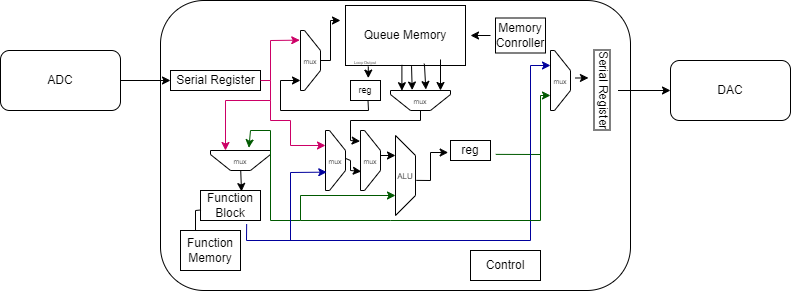

The diagram above was exported from draw.io. Its source (the exported page's mxGraphModel, read from the mxfile embedded in the PNG):
<mxGraphModel dx="928" dy="547" grid="1" gridSize="10" guides="1" tooltips="1" connect="1" arrows="1" fold="1" page="1" pageScale="1" pageWidth="850" pageHeight="1100" math="0" shadow="0">
  <root>
    <mxCell id="0" />
    <mxCell id="1" parent="0" />
    <mxCell id="tVe25JJXrX7TP5zpR2_T-1" value="" style="rounded=1;whiteSpace=wrap;html=1;" parent="1" vertex="1">
      <mxGeometry x="190" y="200" width="470" height="290" as="geometry" />
    </mxCell>
    <mxCell id="tVe25JJXrX7TP5zpR2_T-4" value="" style="group" parent="1" vertex="1" connectable="0">
      <mxGeometry x="30" y="250" width="120" height="60" as="geometry" />
    </mxCell>
    <mxCell id="tVe25JJXrX7TP5zpR2_T-2" value="" style="rounded=1;whiteSpace=wrap;html=1;" parent="tVe25JJXrX7TP5zpR2_T-4" vertex="1">
      <mxGeometry width="120" height="60" as="geometry" />
    </mxCell>
    <mxCell id="tVe25JJXrX7TP5zpR2_T-3" value="ADC" style="text;html=1;strokeColor=none;fillColor=none;align=center;verticalAlign=middle;whiteSpace=wrap;rounded=0;" parent="tVe25JJXrX7TP5zpR2_T-4" vertex="1">
      <mxGeometry x="30" y="15" width="60" height="30" as="geometry" />
    </mxCell>
    <mxCell id="tVe25JJXrX7TP5zpR2_T-9" value="" style="group" parent="1" vertex="1" connectable="0">
      <mxGeometry x="700" y="260" width="120" height="60" as="geometry" />
    </mxCell>
    <mxCell id="tVe25JJXrX7TP5zpR2_T-6" value="" style="rounded=1;whiteSpace=wrap;html=1;" parent="tVe25JJXrX7TP5zpR2_T-9" vertex="1">
      <mxGeometry width="120" height="60" as="geometry" />
    </mxCell>
    <mxCell id="tVe25JJXrX7TP5zpR2_T-8" value="DAC" style="text;html=1;strokeColor=none;fillColor=none;align=center;verticalAlign=middle;whiteSpace=wrap;rounded=0;" parent="tVe25JJXrX7TP5zpR2_T-9" vertex="1">
      <mxGeometry x="30" y="15" width="60" height="30" as="geometry" />
    </mxCell>
    <mxCell id="tVe25JJXrX7TP5zpR2_T-10" value="" style="endArrow=classic;html=1;rounded=0;exitX=1;exitY=0.5;exitDx=0;exitDy=0;" parent="1" source="tVe25JJXrX7TP5zpR2_T-2" edge="1">
      <mxGeometry width="50" height="50" relative="1" as="geometry">
        <mxPoint x="400" y="360" as="sourcePoint" />
        <mxPoint x="200" y="280" as="targetPoint" />
      </mxGeometry>
    </mxCell>
    <mxCell id="tVe25JJXrX7TP5zpR2_T-15" value="" style="group" parent="1" vertex="1" connectable="0">
      <mxGeometry x="200" y="265" width="90" height="30" as="geometry" />
    </mxCell>
    <mxCell id="tVe25JJXrX7TP5zpR2_T-12" value="" style="rounded=0;whiteSpace=wrap;html=1;" parent="tVe25JJXrX7TP5zpR2_T-15" vertex="1">
      <mxGeometry y="5" width="90" height="20" as="geometry" />
    </mxCell>
    <mxCell id="tVe25JJXrX7TP5zpR2_T-13" value="Serial Register" style="text;html=1;strokeColor=none;fillColor=none;align=center;verticalAlign=middle;whiteSpace=wrap;rounded=0;" parent="tVe25JJXrX7TP5zpR2_T-15" vertex="1">
      <mxGeometry x="2.5" width="85" height="30" as="geometry" />
    </mxCell>
    <mxCell id="tVe25JJXrX7TP5zpR2_T-16" value="" style="endArrow=classic;html=1;rounded=0;entryX=0;entryY=0.5;entryDx=0;entryDy=0;" parent="1" target="tVe25JJXrX7TP5zpR2_T-6" edge="1" source="0uwEz2iJApMcKScw88or-66">
      <mxGeometry width="50" height="50" relative="1" as="geometry">
        <mxPoint x="660" y="280" as="sourcePoint" />
        <mxPoint x="510" y="310" as="targetPoint" />
      </mxGeometry>
    </mxCell>
    <mxCell id="0uwEz2iJApMcKScw88or-3" value="" style="group" vertex="1" connectable="0" parent="1">
      <mxGeometry x="370" y="205" width="130" height="60" as="geometry" />
    </mxCell>
    <mxCell id="0uwEz2iJApMcKScw88or-5" value="" style="group" vertex="1" connectable="0" parent="0uwEz2iJApMcKScw88or-3">
      <mxGeometry width="130" height="60" as="geometry" />
    </mxCell>
    <mxCell id="0uwEz2iJApMcKScw88or-1" value="" style="rounded=0;whiteSpace=wrap;html=1;" vertex="1" parent="0uwEz2iJApMcKScw88or-5">
      <mxGeometry x="5" width="120" height="60" as="geometry" />
    </mxCell>
    <mxCell id="0uwEz2iJApMcKScw88or-2" value="Queue Memory" style="text;html=1;strokeColor=none;fillColor=none;align=center;verticalAlign=middle;whiteSpace=wrap;rounded=0;" vertex="1" parent="0uwEz2iJApMcKScw88or-5">
      <mxGeometry y="15" width="130" height="30" as="geometry" />
    </mxCell>
    <mxCell id="0uwEz2iJApMcKScw88or-15" value="&lt;font style=&quot;font-size: 4px;&quot;&gt;Loop Output&lt;/font&gt;" style="text;html=1;strokeColor=none;fillColor=none;align=center;verticalAlign=middle;whiteSpace=wrap;rounded=0;" vertex="1" parent="0uwEz2iJApMcKScw88or-5">
      <mxGeometry x="10" y="50" width="30" height="10" as="geometry" />
    </mxCell>
    <mxCell id="0uwEz2iJApMcKScw88or-4" value="" style="endArrow=classic;html=1;rounded=0;exitX=0.5;exitY=0;exitDx=0;exitDy=0;entryX=0;entryY=0;entryDx=0;entryDy=0;" edge="1" parent="1" source="0uwEz2iJApMcKScw88or-6" target="0uwEz2iJApMcKScw88or-2">
      <mxGeometry width="50" height="50" relative="1" as="geometry">
        <mxPoint x="390" y="370" as="sourcePoint" />
        <mxPoint x="440" y="320" as="targetPoint" />
        <Array as="points">
          <mxPoint x="360" y="260" />
          <mxPoint x="360" y="220" />
        </Array>
      </mxGeometry>
    </mxCell>
    <mxCell id="0uwEz2iJApMcKScw88or-7" value="" style="endArrow=classic;html=1;rounded=0;entryX=0.161;entryY=1.037;entryDx=0;entryDy=0;entryPerimeter=0;strokeColor=#CC0066;" edge="1" parent="1" target="0uwEz2iJApMcKScw88or-6">
      <mxGeometry width="50" height="50" relative="1" as="geometry">
        <mxPoint x="290" y="280" as="sourcePoint" />
        <mxPoint x="380" y="350" as="targetPoint" />
        <Array as="points">
          <mxPoint x="300" y="280" />
          <mxPoint x="300" y="240" />
        </Array>
      </mxGeometry>
    </mxCell>
    <mxCell id="0uwEz2iJApMcKScw88or-8" value="" style="endArrow=classic;html=1;rounded=0;exitX=0.75;exitY=1;exitDx=0;exitDy=0;" edge="1" parent="1" source="0uwEz2iJApMcKScw88or-11">
      <mxGeometry width="50" height="50" relative="1" as="geometry">
        <mxPoint x="380" y="310" as="sourcePoint" />
        <mxPoint x="330" y="280" as="targetPoint" />
        <Array as="points">
          <mxPoint x="398" y="310" />
          <mxPoint x="310" y="310" />
          <mxPoint x="310" y="280" />
        </Array>
      </mxGeometry>
    </mxCell>
    <mxCell id="0uwEz2iJApMcKScw88or-12" value="" style="group" vertex="1" connectable="0" parent="1">
      <mxGeometry x="380" y="280" width="80" height="50" as="geometry" />
    </mxCell>
    <mxCell id="0uwEz2iJApMcKScw88or-10" value="" style="rounded=0;whiteSpace=wrap;html=1;" vertex="1" parent="0uwEz2iJApMcKScw88or-12">
      <mxGeometry width="30" height="20" as="geometry" />
    </mxCell>
    <mxCell id="0uwEz2iJApMcKScw88or-11" value="reg" style="text;html=1;strokeColor=none;fillColor=none;align=center;verticalAlign=middle;whiteSpace=wrap;rounded=0;fontSize=9;" vertex="1" parent="0uwEz2iJApMcKScw88or-12">
      <mxGeometry x="10" width="10" height="20" as="geometry" />
    </mxCell>
    <mxCell id="0uwEz2iJApMcKScw88or-13" value="" style="endArrow=classic;html=1;rounded=0;exitX=0.19;exitY=1.017;exitDx=0;exitDy=0;exitPerimeter=0;entryX=0.593;entryY=-0.12;entryDx=0;entryDy=0;entryPerimeter=0;" edge="1" parent="1" source="0uwEz2iJApMcKScw88or-1" target="0uwEz2iJApMcKScw88or-10">
      <mxGeometry width="50" height="50" relative="1" as="geometry">
        <mxPoint x="450" y="320" as="sourcePoint" />
        <mxPoint x="500" y="270" as="targetPoint" />
      </mxGeometry>
    </mxCell>
    <mxCell id="0uwEz2iJApMcKScw88or-17" value="" style="group" vertex="1" connectable="0" parent="1">
      <mxGeometry x="325" y="230" width="30" height="60" as="geometry" />
    </mxCell>
    <mxCell id="0uwEz2iJApMcKScw88or-6" value="" style="shape=loopLimit;whiteSpace=wrap;html=1;rotation=90;" vertex="1" parent="0uwEz2iJApMcKScw88or-17">
      <mxGeometry x="-15" y="20" width="60" height="20" as="geometry" />
    </mxCell>
    <mxCell id="0uwEz2iJApMcKScw88or-16" value="&lt;font style=&quot;font-size: 7px;&quot;&gt;mux&lt;/font&gt;" style="text;html=1;strokeColor=none;fillColor=none;align=center;verticalAlign=middle;whiteSpace=wrap;rounded=0;" vertex="1" parent="0uwEz2iJApMcKScw88or-17">
      <mxGeometry y="25" width="30" height="10" as="geometry" />
    </mxCell>
    <mxCell id="0uwEz2iJApMcKScw88or-21" value="" style="group;rotation=90;" vertex="1" connectable="0" parent="1">
      <mxGeometry x="440" y="270" width="20" height="60" as="geometry" />
    </mxCell>
    <mxCell id="0uwEz2iJApMcKScw88or-19" value="" style="shape=loopLimit;whiteSpace=wrap;html=1;rotation=180;" vertex="1" parent="0uwEz2iJApMcKScw88or-21">
      <mxGeometry x="-20" y="20" width="60" height="20" as="geometry" />
    </mxCell>
    <mxCell id="0uwEz2iJApMcKScw88or-20" value="&lt;font style=&quot;font-size: 7px;&quot;&gt;mux&lt;/font&gt;" style="text;html=1;strokeColor=none;fillColor=none;align=center;verticalAlign=middle;whiteSpace=wrap;rounded=0;rotation=0;" vertex="1" parent="0uwEz2iJApMcKScw88or-21">
      <mxGeometry x="-5" y="25" width="30" height="10" as="geometry" />
    </mxCell>
    <mxCell id="0uwEz2iJApMcKScw88or-23" value="" style="endArrow=classic;html=1;rounded=0;entryX=0.81;entryY=0.99;entryDx=0;entryDy=0;entryPerimeter=0;exitX=0.47;exitY=0.99;exitDx=0;exitDy=0;exitPerimeter=0;" edge="1" parent="0uwEz2iJApMcKScw88or-21">
      <mxGeometry width="50" height="50" relative="1" as="geometry">
        <mxPoint x="30" y="-11" as="sourcePoint" />
        <mxPoint x="30" y="20" as="targetPoint" />
      </mxGeometry>
    </mxCell>
    <mxCell id="0uwEz2iJApMcKScw88or-22" value="" style="endArrow=classic;html=1;rounded=0;entryX=0.81;entryY=0.99;entryDx=0;entryDy=0;entryPerimeter=0;exitX=0.47;exitY=0.99;exitDx=0;exitDy=0;exitPerimeter=0;" edge="1" parent="1" source="0uwEz2iJApMcKScw88or-1" target="0uwEz2iJApMcKScw88or-19">
      <mxGeometry width="50" height="50" relative="1" as="geometry">
        <mxPoint x="431" y="270" as="sourcePoint" />
        <mxPoint x="430" y="290" as="targetPoint" />
      </mxGeometry>
    </mxCell>
    <mxCell id="0uwEz2iJApMcKScw88or-27" value="" style="endArrow=classic;html=1;rounded=0;entryX=0.638;entryY=1.022;entryDx=0;entryDy=0;entryPerimeter=0;exitX=0.55;exitY=1.01;exitDx=0;exitDy=0;exitPerimeter=0;" edge="1" parent="1" source="0uwEz2iJApMcKScw88or-1" target="0uwEz2iJApMcKScw88or-19">
      <mxGeometry width="50" height="50" relative="1" as="geometry">
        <mxPoint x="440" y="270" as="sourcePoint" />
        <mxPoint x="442.4" y="295.6" as="targetPoint" />
      </mxGeometry>
    </mxCell>
    <mxCell id="0uwEz2iJApMcKScw88or-28" value="" style="endArrow=classic;html=1;rounded=0;exitX=0.657;exitY=0.97;exitDx=0;exitDy=0;exitPerimeter=0;entryX=0.41;entryY=1.05;entryDx=0;entryDy=0;entryPerimeter=0;" edge="1" parent="1" source="0uwEz2iJApMcKScw88or-1" target="0uwEz2iJApMcKScw88or-19">
      <mxGeometry width="50" height="50" relative="1" as="geometry">
        <mxPoint x="451" y="276" as="sourcePoint" />
        <mxPoint x="454" y="290" as="targetPoint" />
      </mxGeometry>
    </mxCell>
    <mxCell id="0uwEz2iJApMcKScw88or-31" value="" style="group" vertex="1" connectable="0" parent="1">
      <mxGeometry x="520" y="217.5" width="60" height="35" as="geometry" />
    </mxCell>
    <mxCell id="0uwEz2iJApMcKScw88or-29" value="" style="rounded=0;whiteSpace=wrap;html=1;" vertex="1" parent="0uwEz2iJApMcKScw88or-31">
      <mxGeometry x="5" width="50" height="35" as="geometry" />
    </mxCell>
    <mxCell id="0uwEz2iJApMcKScw88or-30" value="Memory Conroller" style="text;html=1;strokeColor=none;fillColor=none;align=center;verticalAlign=middle;whiteSpace=wrap;rounded=0;" vertex="1" parent="0uwEz2iJApMcKScw88or-31">
      <mxGeometry y="5" width="60" height="25" as="geometry" />
    </mxCell>
    <mxCell id="0uwEz2iJApMcKScw88or-32" value="" style="endArrow=classic;html=1;rounded=0;exitX=0;exitY=0.5;exitDx=0;exitDy=0;entryX=1;entryY=0.5;entryDx=0;entryDy=0;" edge="1" parent="1" source="0uwEz2iJApMcKScw88or-30" target="0uwEz2iJApMcKScw88or-2">
      <mxGeometry width="50" height="50" relative="1" as="geometry">
        <mxPoint x="440" y="370" as="sourcePoint" />
        <mxPoint x="490" y="320" as="targetPoint" />
      </mxGeometry>
    </mxCell>
    <mxCell id="0uwEz2iJApMcKScw88or-38" value="" style="endArrow=classic;html=1;rounded=0;entryX=0.75;entryY=1;entryDx=0;entryDy=0;strokeColor=#CC0066;" edge="1" parent="1" target="0uwEz2iJApMcKScw88or-34">
      <mxGeometry width="50" height="50" relative="1" as="geometry">
        <mxPoint x="300" y="280" as="sourcePoint" />
        <mxPoint x="280" y="320" as="targetPoint" />
        <Array as="points">
          <mxPoint x="300" y="300" />
          <mxPoint x="255" y="300" />
        </Array>
      </mxGeometry>
    </mxCell>
    <mxCell id="0uwEz2iJApMcKScw88or-40" value="Function Block" style="text;html=1;strokeColor=default;fillColor=none;align=center;verticalAlign=middle;whiteSpace=wrap;rounded=0;spacingTop=0;labelBorderColor=none;perimeterSpacing=10;" vertex="1" parent="1">
      <mxGeometry x="230" y="390" width="60" height="30" as="geometry" />
    </mxCell>
    <mxCell id="0uwEz2iJApMcKScw88or-42" value="" style="endArrow=classic;html=1;rounded=0;exitX=0.5;exitY=1;exitDx=0;exitDy=0;entryX=0.638;entryY=0.22;entryDx=0;entryDy=0;entryPerimeter=0;" edge="1" parent="1" source="0uwEz2iJApMcKScw88or-35" target="0uwEz2iJApMcKScw88or-40">
      <mxGeometry width="50" height="50" relative="1" as="geometry">
        <mxPoint x="240" y="350" as="sourcePoint" />
        <mxPoint x="270" y="376" as="targetPoint" />
      </mxGeometry>
    </mxCell>
    <mxCell id="0uwEz2iJApMcKScw88or-51" value="" style="group;rotation=90;" vertex="1" connectable="0" parent="1">
      <mxGeometry x="560" y="270" width="60" height="20" as="geometry" />
    </mxCell>
    <mxCell id="0uwEz2iJApMcKScw88or-52" value="" style="shape=loopLimit;whiteSpace=wrap;html=1;rotation=180;direction=north;" vertex="1" parent="0uwEz2iJApMcKScw88or-51">
      <mxGeometry x="20" y="-20" width="20" height="60" as="geometry" />
    </mxCell>
    <mxCell id="0uwEz2iJApMcKScw88or-53" value="&lt;font style=&quot;font-size: 7px;&quot;&gt;mux&lt;/font&gt;" style="text;html=1;strokeColor=none;fillColor=none;align=center;verticalAlign=middle;whiteSpace=wrap;rounded=0;rotation=0;" vertex="1" parent="0uwEz2iJApMcKScw88or-51">
      <mxGeometry x="15" y="5" width="30" height="10" as="geometry" />
    </mxCell>
    <mxCell id="0uwEz2iJApMcKScw88or-54" value="" style="endArrow=classic;html=1;rounded=0;entryX=0.75;entryY=1;entryDx=0;entryDy=0;exitX=0.921;exitY=0.597;exitDx=0;exitDy=0;exitPerimeter=0;strokeColor=#005900;" edge="1" parent="1" source="0uwEz2iJApMcKScw88or-56" target="0uwEz2iJApMcKScw88or-52">
      <mxGeometry width="50" height="50" relative="1" as="geometry">
        <mxPoint x="420" y="390" as="sourcePoint" />
        <mxPoint x="470" y="340" as="targetPoint" />
        <Array as="points">
          <mxPoint x="570" y="354" />
          <mxPoint x="570" y="295" />
        </Array>
      </mxGeometry>
    </mxCell>
    <mxCell id="0uwEz2iJApMcKScw88or-56" value="reg" style="text;html=1;strokeColor=default;fillColor=none;align=center;verticalAlign=middle;whiteSpace=wrap;rounded=0;spacingTop=0;labelBorderColor=none;perimeterSpacing=10;" vertex="1" parent="1">
      <mxGeometry x="480" y="340" width="40" height="20" as="geometry" />
    </mxCell>
    <mxCell id="0uwEz2iJApMcKScw88or-57" value="" style="endArrow=classic;html=1;rounded=0;entryX=0.25;entryY=1;entryDx=0;entryDy=0;exitX=0.702;exitY=0.87;exitDx=0;exitDy=0;exitPerimeter=0;strokeColor=#00009C;" edge="1" parent="1" source="0uwEz2iJApMcKScw88or-40" target="0uwEz2iJApMcKScw88or-52">
      <mxGeometry width="50" height="50" relative="1" as="geometry">
        <mxPoint x="460" y="440" as="sourcePoint" />
        <mxPoint x="510" y="390" as="targetPoint" />
        <Array as="points">
          <mxPoint x="276" y="440" />
          <mxPoint x="560" y="440" />
          <mxPoint x="560" y="265" />
        </Array>
      </mxGeometry>
    </mxCell>
    <mxCell id="0uwEz2iJApMcKScw88or-59" value="Control" style="text;html=1;strokeColor=default;fillColor=none;align=center;verticalAlign=middle;whiteSpace=wrap;rounded=0;spacingTop=0;labelBorderColor=none;perimeterSpacing=10;" vertex="1" parent="1">
      <mxGeometry x="500" y="450" width="70" height="30" as="geometry" />
    </mxCell>
    <mxCell id="0uwEz2iJApMcKScw88or-66" value="Serial Register" style="text;html=1;strokeColor=none;fillColor=none;align=center;verticalAlign=middle;whiteSpace=wrap;rounded=0;labelBorderColor=default;rotation=90;" vertex="1" parent="1">
      <mxGeometry x="590" y="275" width="85" height="30" as="geometry" />
    </mxCell>
    <mxCell id="0uwEz2iJApMcKScw88or-67" value="" style="endArrow=classic;html=1;rounded=0;exitX=1;exitY=0.25;exitDx=0;exitDy=0;entryX=0.352;entryY=0.985;entryDx=0;entryDy=0;entryPerimeter=0;" edge="1" parent="1" source="0uwEz2iJApMcKScw88or-53" target="0uwEz2iJApMcKScw88or-66">
      <mxGeometry width="50" height="50" relative="1" as="geometry">
        <mxPoint x="460" y="440" as="sourcePoint" />
        <mxPoint x="510" y="390" as="targetPoint" />
      </mxGeometry>
    </mxCell>
    <mxCell id="0uwEz2iJApMcKScw88or-68" value="" style="shape=trapezoid;perimeter=trapezoidPerimeter;whiteSpace=wrap;html=1;fixedSize=1;direction=south;" vertex="1" parent="1">
      <mxGeometry x="425" y="335" width="20" height="80" as="geometry" />
    </mxCell>
    <mxCell id="0uwEz2iJApMcKScw88or-69" value="" style="endArrow=classic;html=1;rounded=0;entryX=0.75;entryY=1;entryDx=0;entryDy=0;strokeColor=#005900;" edge="1" parent="1" target="0uwEz2iJApMcKScw88or-68">
      <mxGeometry width="50" height="50" relative="1" as="geometry">
        <mxPoint x="570" y="350" as="sourcePoint" />
        <mxPoint x="530" y="360" as="targetPoint" />
        <Array as="points">
          <mxPoint x="570" y="420" />
          <mxPoint x="420" y="420" />
          <mxPoint x="330" y="420" />
          <mxPoint x="330" y="395" />
        </Array>
      </mxGeometry>
    </mxCell>
    <mxCell id="0uwEz2iJApMcKScw88or-70" value="" style="endArrow=classic;html=1;rounded=0;entryX=0.128;entryY=0.55;entryDx=0;entryDy=0;entryPerimeter=0;exitX=0.561;exitY=-0.042;exitDx=0;exitDy=0;exitPerimeter=0;" edge="1" parent="1" source="0uwEz2iJApMcKScw88or-68" target="0uwEz2iJApMcKScw88or-56">
      <mxGeometry width="50" height="50" relative="1" as="geometry">
        <mxPoint x="410" y="400" as="sourcePoint" />
        <mxPoint x="460" y="350" as="targetPoint" />
        <Array as="points">
          <mxPoint x="460" y="380" />
          <mxPoint x="460" y="352" />
        </Array>
      </mxGeometry>
    </mxCell>
    <mxCell id="0uwEz2iJApMcKScw88or-71" value="" style="group" vertex="1" connectable="0" parent="1">
      <mxGeometry x="310" y="330" width="60" height="20.000000000000004" as="geometry" />
    </mxCell>
    <mxCell id="0uwEz2iJApMcKScw88or-37" value="" style="group" vertex="1" connectable="0" parent="1">
      <mxGeometry x="240" y="350" width="60" height="20" as="geometry" />
    </mxCell>
    <mxCell id="0uwEz2iJApMcKScw88or-34" value="" style="shape=loopLimit;whiteSpace=wrap;html=1;rotation=180;" vertex="1" parent="0uwEz2iJApMcKScw88or-37">
      <mxGeometry width="60" height="20" as="geometry" />
    </mxCell>
    <mxCell id="0uwEz2iJApMcKScw88or-35" value="&lt;font style=&quot;font-size: 7px;&quot;&gt;mux&lt;/font&gt;" style="text;html=1;strokeColor=none;fillColor=none;align=center;verticalAlign=middle;whiteSpace=wrap;rounded=0;rotation=0;" vertex="1" parent="0uwEz2iJApMcKScw88or-37">
      <mxGeometry x="15" y="5" width="30" height="10" as="geometry" />
    </mxCell>
    <mxCell id="0uwEz2iJApMcKScw88or-74" value="" style="endArrow=classic;html=1;rounded=0;entryX=0.36;entryY=1.136;entryDx=0;entryDy=0;entryPerimeter=0;strokeColor=#005900;" edge="1" parent="1" target="0uwEz2iJApMcKScw88or-34">
      <mxGeometry width="50" height="50" relative="1" as="geometry">
        <mxPoint x="330" y="420" as="sourcePoint" />
        <mxPoint x="420" y="350" as="targetPoint" />
        <Array as="points">
          <mxPoint x="300" y="420" />
          <mxPoint x="300" y="330" />
          <mxPoint x="280" y="330" />
        </Array>
      </mxGeometry>
    </mxCell>
    <mxCell id="0uwEz2iJApMcKScw88or-75" value="" style="endArrow=classic;html=1;rounded=0;exitX=0.5;exitY=0;exitDx=0;exitDy=0;entryX=0.25;entryY=1;entryDx=0;entryDy=0;" edge="1" parent="1" source="0uwEz2iJApMcKScw88or-72" target="0uwEz2iJApMcKScw88or-68">
      <mxGeometry width="50" height="50" relative="1" as="geometry">
        <mxPoint x="370" y="400" as="sourcePoint" />
        <mxPoint x="420" y="350" as="targetPoint" />
        <Array as="points">
          <mxPoint x="400" y="355" />
        </Array>
      </mxGeometry>
    </mxCell>
    <mxCell id="0uwEz2iJApMcKScw88or-72" value="" style="shape=loopLimit;whiteSpace=wrap;html=1;rotation=-180;direction=north;" vertex="1" parent="1">
      <mxGeometry x="390" y="330" width="20" height="60" as="geometry" />
    </mxCell>
    <mxCell id="0uwEz2iJApMcKScw88or-81" value="" style="endArrow=classic;html=1;rounded=0;entryX=0.179;entryY=1.02;entryDx=0;entryDy=0;entryPerimeter=0;exitX=0.5;exitY=0;exitDx=0;exitDy=0;" edge="1" parent="1" source="0uwEz2iJApMcKScw88or-19" target="0uwEz2iJApMcKScw88or-72">
      <mxGeometry width="50" height="50" relative="1" as="geometry">
        <mxPoint x="360" y="360" as="sourcePoint" />
        <mxPoint x="410" y="310" as="targetPoint" />
        <Array as="points">
          <mxPoint x="450" y="320" />
          <mxPoint x="380" y="320" />
          <mxPoint x="380" y="340" />
        </Array>
      </mxGeometry>
    </mxCell>
    <mxCell id="0uwEz2iJApMcKScw88or-82" value="" style="shape=loopLimit;whiteSpace=wrap;html=1;rotation=-180;direction=north;" vertex="1" parent="1">
      <mxGeometry x="355" y="330" width="20" height="60" as="geometry" />
    </mxCell>
    <mxCell id="0uwEz2iJApMcKScw88or-84" value="" style="endArrow=classic;html=1;rounded=0;exitX=0.466;exitY=-0.009;exitDx=0;exitDy=0;exitPerimeter=0;entryX=0.683;entryY=0.962;entryDx=0;entryDy=0;entryPerimeter=0;" edge="1" parent="1" source="0uwEz2iJApMcKScw88or-82" target="0uwEz2iJApMcKScw88or-72">
      <mxGeometry width="50" height="50" relative="1" as="geometry">
        <mxPoint x="360" y="360" as="sourcePoint" />
        <mxPoint x="410" y="310" as="targetPoint" />
        <Array as="points">
          <mxPoint x="380" y="360" />
          <mxPoint x="380" y="370" />
        </Array>
      </mxGeometry>
    </mxCell>
    <mxCell id="0uwEz2iJApMcKScw88or-85" value="" style="endArrow=classic;html=1;rounded=0;entryX=0.694;entryY=0.936;entryDx=0;entryDy=0;entryPerimeter=0;strokeColor=#00009C;" edge="1" parent="1" target="0uwEz2iJApMcKScw88or-82">
      <mxGeometry width="50" height="50" relative="1" as="geometry">
        <mxPoint x="320" y="440" as="sourcePoint" />
        <mxPoint x="390" y="330" as="targetPoint" />
        <Array as="points">
          <mxPoint x="320" y="372" />
        </Array>
      </mxGeometry>
    </mxCell>
    <mxCell id="0uwEz2iJApMcKScw88or-86" value="" style="endArrow=classic;html=1;rounded=0;entryX=0.25;entryY=1;entryDx=0;entryDy=0;fontColor=#67AB9F;strokeColor=#CC0066;" edge="1" parent="1" target="0uwEz2iJApMcKScw88or-82">
      <mxGeometry width="50" height="50" relative="1" as="geometry">
        <mxPoint x="300" y="300" as="sourcePoint" />
        <mxPoint x="410" y="320" as="targetPoint" />
        <Array as="points">
          <mxPoint x="300" y="320" />
          <mxPoint x="320" y="320" />
          <mxPoint x="320" y="345" />
        </Array>
      </mxGeometry>
    </mxCell>
    <mxCell id="0uwEz2iJApMcKScw88or-87" value="&lt;font style=&quot;font-size: 7px;&quot;&gt;mux&lt;/font&gt;" style="text;html=1;strokeColor=none;fillColor=none;align=center;verticalAlign=middle;whiteSpace=wrap;rounded=0;rotation=0;" vertex="1" parent="1">
      <mxGeometry x="350" y="355" width="30" height="10" as="geometry" />
    </mxCell>
    <mxCell id="0uwEz2iJApMcKScw88or-88" value="&lt;font style=&quot;font-size: 7px;&quot;&gt;mux&lt;/font&gt;" style="text;html=1;strokeColor=none;fillColor=none;align=center;verticalAlign=middle;whiteSpace=wrap;rounded=0;rotation=0;" vertex="1" parent="1">
      <mxGeometry x="385" y="355" width="30" height="10" as="geometry" />
    </mxCell>
    <mxCell id="0uwEz2iJApMcKScw88or-89" value="&lt;font style=&quot;font-size: 8px;&quot;&gt;ALU&lt;/font&gt;" style="text;html=1;strokeColor=none;fillColor=none;align=center;verticalAlign=middle;whiteSpace=wrap;rounded=0;" vertex="1" parent="1">
      <mxGeometry x="405" y="360" width="60" height="30" as="geometry" />
    </mxCell>
    <mxCell id="0uwEz2iJApMcKScw88or-90" value="Function Memory" style="rounded=0;whiteSpace=wrap;html=1;" vertex="1" parent="1">
      <mxGeometry x="210" y="430" width="60" height="40" as="geometry" />
    </mxCell>
    <mxCell id="0uwEz2iJApMcKScw88or-91" value="" style="endArrow=none;html=1;rounded=0;exitX=0.25;exitY=0;exitDx=0;exitDy=0;entryX=0.131;entryY=0.589;entryDx=0;entryDy=0;entryPerimeter=0;" edge="1" parent="1" source="0uwEz2iJApMcKScw88or-90" target="0uwEz2iJApMcKScw88or-40">
      <mxGeometry width="50" height="50" relative="1" as="geometry">
        <mxPoint x="450" y="390" as="sourcePoint" />
        <mxPoint x="500" y="340" as="targetPoint" />
        <Array as="points">
          <mxPoint x="225" y="410" />
        </Array>
      </mxGeometry>
    </mxCell>
  </root>
</mxGraphModel>